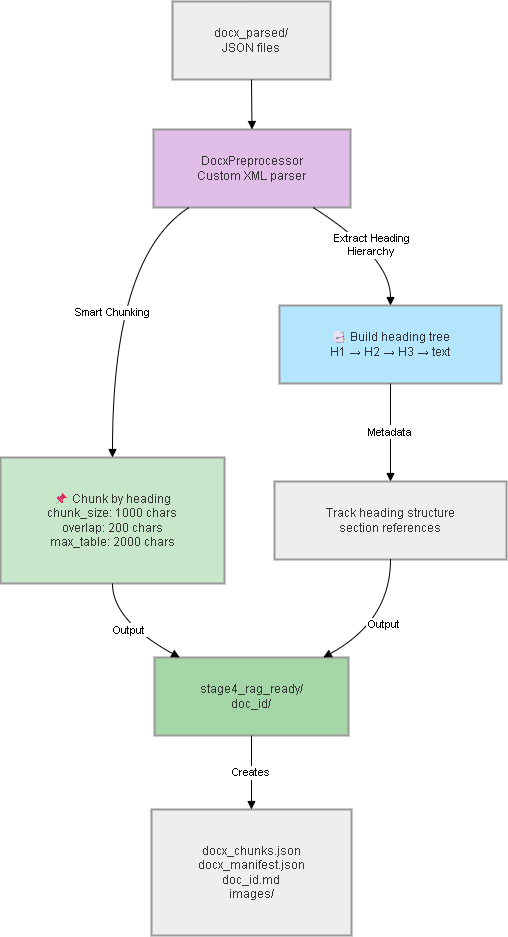

The diagram above was exported from draw.io. Its source (the exported page's mxGraphModel, read from the mxfile embedded in the PNG):
<mxGraphModel dx="1717" dy="937" grid="0" gridSize="10" guides="1" tooltips="1" connect="1" arrows="1" fold="1" page="0" pageScale="1" pageWidth="850" pageHeight="1100" math="0" shadow="0">
  <root>
    <mxCell id="0" />
    <mxCell id="1" parent="0" />
    <mxCell id="I9uyPBqa-eH5B6kndiN3-1" parent="1" style="whiteSpace=wrap;strokeWidth=2;fillColor=light-dark(#eeeeee,#1f2020);strokeColor=light-dark(#999999,#cccccc);fontColor=light-dark(#333333,#cccccc);" value="docx_parsed/&#10;JSON files" vertex="1">
      <mxGeometry height="78" width="158" x="192" y="20" as="geometry" />
    </mxCell>
    <mxCell id="I9uyPBqa-eH5B6kndiN3-2" parent="1" style="whiteSpace=wrap;strokeWidth=2;fillColor=#e1bee7;strokeColor=light-dark(#999999,#cccccc);fontColor=light-dark(#333333,#cccccc);" value="DocxPreprocessor&#10;Custom XML parser" vertex="1">
      <mxGeometry height="78" width="197" x="173" y="148" as="geometry" />
    </mxCell>
    <mxCell id="I9uyPBqa-eH5B6kndiN3-3" parent="1" style="whiteSpace=wrap;strokeWidth=2;fillColor=#b3e5fc;strokeColor=light-dark(#999999,#cccccc);fontColor=light-dark(#333333,#cccccc);" value="📑 Build heading tree&#10;H1 → H2 → H3 → text" vertex="1">
      <mxGeometry height="78" width="222" x="299" y="324" as="geometry" />
    </mxCell>
    <mxCell id="I9uyPBqa-eH5B6kndiN3-4" parent="1" style="whiteSpace=wrap;strokeWidth=2;fillColor=#c8e6c9;strokeColor=light-dark(#999999,#cccccc);fontColor=light-dark(#333333,#cccccc);" value="📌 Chunk by heading&#10;chunk_size: 1000 chars&#10;overlap: 200 chars&#10;max_table: 2000 chars" vertex="1">
      <mxGeometry height="126" width="224" x="20" y="476" as="geometry" />
    </mxCell>
    <mxCell id="I9uyPBqa-eH5B6kndiN3-5" parent="1" style="whiteSpace=wrap;strokeWidth=2;fillColor=light-dark(#eeeeee,#1f2020);strokeColor=light-dark(#999999,#cccccc);fontColor=light-dark(#333333,#cccccc);" value="Track heading structure&#10;section references" vertex="1">
      <mxGeometry height="78" width="232" x="294" y="500" as="geometry" />
    </mxCell>
    <mxCell id="I9uyPBqa-eH5B6kndiN3-6" parent="1" style="whiteSpace=wrap;strokeWidth=2;fillColor=#a5d6a7;strokeColor=light-dark(#999999,#cccccc);fontColor=light-dark(#333333,#cccccc);" value="stage4_rag_ready/&#10;doc_id/" vertex="1">
      <mxGeometry height="78" width="194" x="174" y="676" as="geometry" />
    </mxCell>
    <mxCell id="I9uyPBqa-eH5B6kndiN3-7" parent="1" style="whiteSpace=wrap;strokeWidth=2;fillColor=light-dark(#eeeeee,#1f2020);strokeColor=light-dark(#999999,#cccccc);fontColor=light-dark(#333333,#cccccc);" value="docx_chunks.json&#10;docx_manifest.json&#10;doc_id.md&#10;images/" vertex="1">
      <mxGeometry height="126" width="200" x="171" y="828" as="geometry" />
    </mxCell>
    <mxCell id="I9uyPBqa-eH5B6kndiN3-8" edge="1" parent="1" source="I9uyPBqa-eH5B6kndiN3-1" style="curved=1;startArrow=none;endArrow=block;exitX=0.5;exitY=1;entryX=0.5;entryY=0;rounded=0;" target="I9uyPBqa-eH5B6kndiN3-2" value="">
      <mxGeometry relative="1" as="geometry">
        <Array as="points" />
      </mxGeometry>
    </mxCell>
    <mxCell id="I9uyPBqa-eH5B6kndiN3-9" edge="1" parent="1" source="I9uyPBqa-eH5B6kndiN3-2" style="curved=1;startArrow=none;endArrow=block;exitX=0.81;exitY=1;entryX=0.5;entryY=0;rounded=0;" target="I9uyPBqa-eH5B6kndiN3-3" value="Extract Heading&#10;Hierarchy">
      <mxGeometry relative="1" as="geometry">
        <Array as="points">
          <mxPoint x="410" y="275" />
        </Array>
      </mxGeometry>
    </mxCell>
    <mxCell id="I9uyPBqa-eH5B6kndiN3-10" edge="1" parent="1" source="I9uyPBqa-eH5B6kndiN3-2" style="curved=1;startArrow=none;endArrow=block;exitX=0.18;exitY=1;entryX=0.5;entryY=0;rounded=0;" target="I9uyPBqa-eH5B6kndiN3-4" value="Smart Chunking">
      <mxGeometry relative="1" as="geometry">
        <Array as="points">
          <mxPoint x="132" y="275" />
        </Array>
      </mxGeometry>
    </mxCell>
    <mxCell id="I9uyPBqa-eH5B6kndiN3-11" edge="1" parent="1" source="I9uyPBqa-eH5B6kndiN3-3" style="curved=1;startArrow=none;endArrow=block;exitX=0.5;exitY=1;entryX=0.5;entryY=0;rounded=0;" target="I9uyPBqa-eH5B6kndiN3-5" value="Metadata">
      <mxGeometry relative="1" as="geometry">
        <Array as="points" />
      </mxGeometry>
    </mxCell>
    <mxCell id="I9uyPBqa-eH5B6kndiN3-12" edge="1" parent="1" source="I9uyPBqa-eH5B6kndiN3-4" style="curved=1;startArrow=none;endArrow=block;exitX=0.5;exitY=1;entryX=0.13;entryY=0;rounded=0;" target="I9uyPBqa-eH5B6kndiN3-6" value="Output">
      <mxGeometry relative="1" as="geometry">
        <Array as="points">
          <mxPoint x="132" y="639" />
        </Array>
      </mxGeometry>
    </mxCell>
    <mxCell id="I9uyPBqa-eH5B6kndiN3-13" edge="1" parent="1" source="I9uyPBqa-eH5B6kndiN3-5" style="curved=1;startArrow=none;endArrow=block;exitX=0.5;exitY=1;entryX=0.87;entryY=0;rounded=0;" target="I9uyPBqa-eH5B6kndiN3-6" value="Output">
      <mxGeometry relative="1" as="geometry">
        <Array as="points">
          <mxPoint x="410" y="639" />
        </Array>
      </mxGeometry>
    </mxCell>
    <mxCell id="I9uyPBqa-eH5B6kndiN3-14" edge="1" parent="1" source="I9uyPBqa-eH5B6kndiN3-6" style="curved=1;startArrow=none;endArrow=block;exitX=0.5;exitY=1;entryX=0.5;entryY=0;rounded=0;" target="I9uyPBqa-eH5B6kndiN3-7" value="Creates">
      <mxGeometry relative="1" as="geometry">
        <Array as="points" />
      </mxGeometry>
    </mxCell>
  </root>
</mxGraphModel>